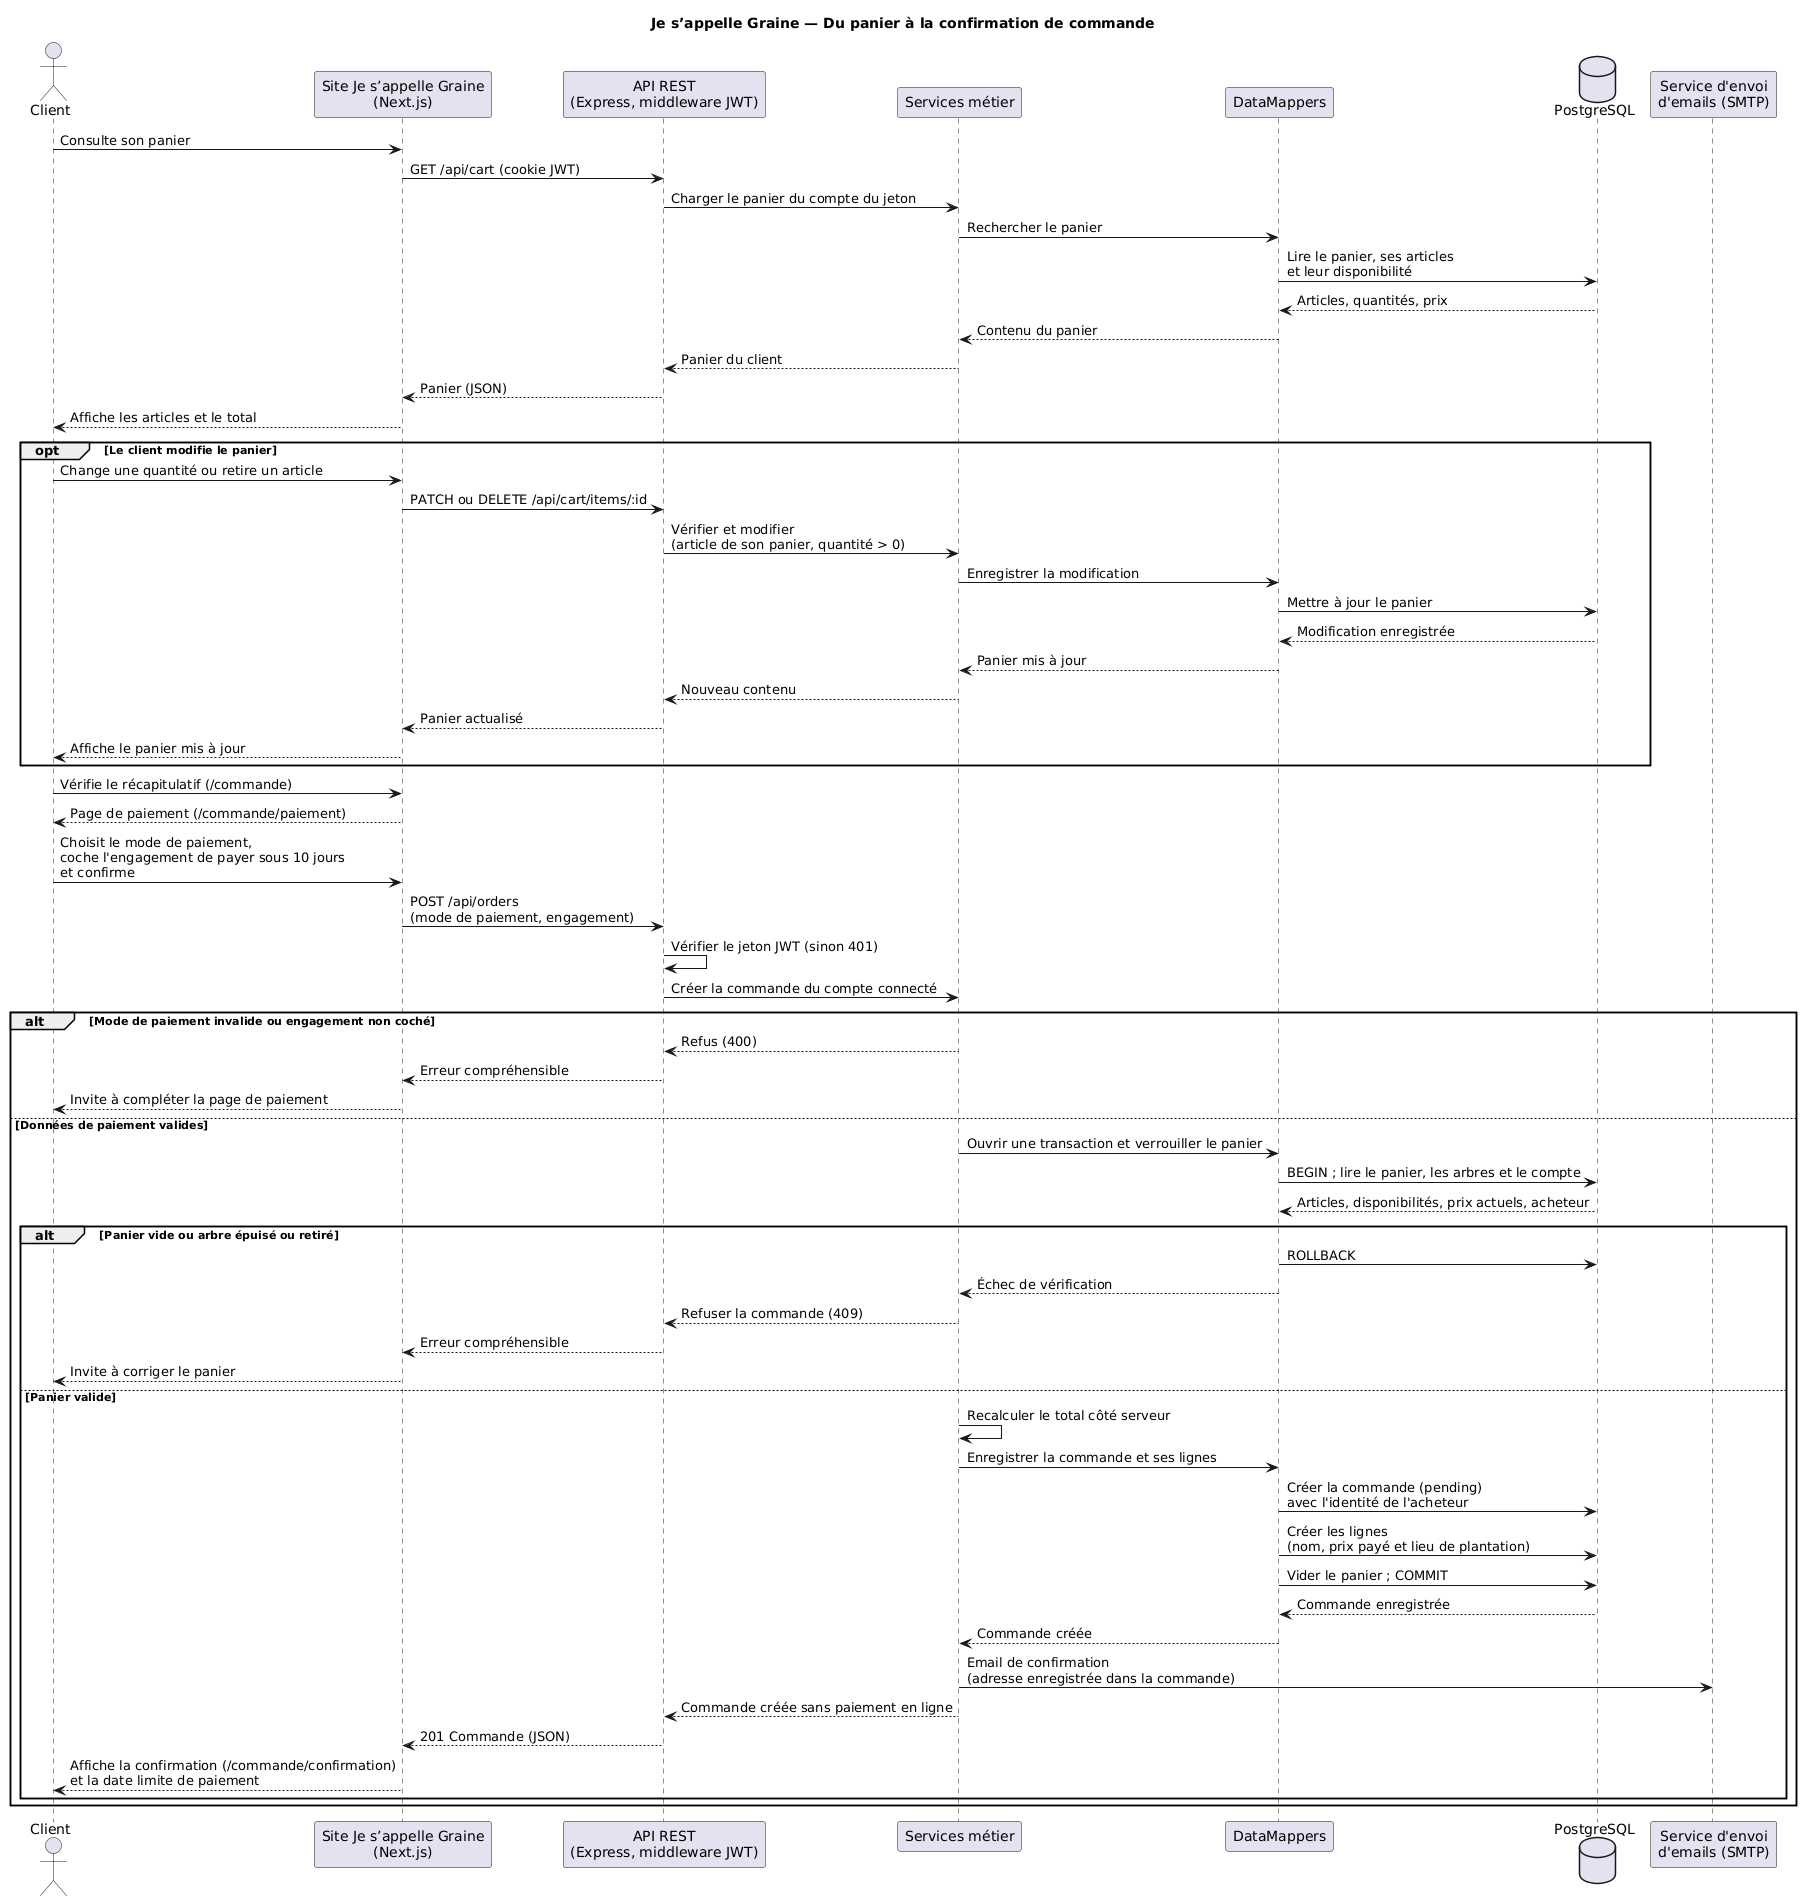

The diagram above was rendered by PlantUML. Its source (embedded in the PNG):
@startuml 03-diagramme-sequence-achat
title Je s’appelle Graine — Du panier à la confirmation de commande

actor Client
participant "Site Je s’appelle Graine\n(Next.js)" as Site
participant "API REST\n(Express, middleware JWT)" as API
participant "Services métier" as Services
participant "DataMappers" as DM
database "PostgreSQL" as DB
participant "Service d'envoi\nd'emails (SMTP)" as Mail

Client -> Site : Consulte son panier
Site -> API : GET /api/cart (cookie JWT)
API -> Services : Charger le panier du compte du jeton
Services -> DM : Rechercher le panier
DM -> DB : Lire le panier, ses articles\net leur disponibilité
DB --> DM : Articles, quantités, prix
DM --> Services : Contenu du panier
Services --> API : Panier du client
API --> Site : Panier (JSON)
Site --> Client : Affiche les articles et le total

opt Le client modifie le panier
  Client -> Site : Change une quantité ou retire un article
  Site -> API : PATCH ou DELETE /api/cart/items/:id
  API -> Services : Vérifier et modifier\n(article de son panier, quantité > 0)
  Services -> DM : Enregistrer la modification
  DM -> DB : Mettre à jour le panier
  DB --> DM : Modification enregistrée
  DM --> Services : Panier mis à jour
  Services --> API : Nouveau contenu
  API --> Site : Panier actualisé
  Site --> Client : Affiche le panier mis à jour
end

Client -> Site : Vérifie le récapitulatif (/commande)
Site --> Client : Page de paiement (/commande/paiement)
Client -> Site : Choisit le mode de paiement,\ncoche l'engagement de payer sous 10 jours\net confirme
Site -> API : POST /api/orders\n(mode de paiement, engagement)
API -> API : Vérifier le jeton JWT (sinon 401)
API -> Services : Créer la commande du compte connecté

alt Mode de paiement invalide ou engagement non coché
  Services --> API : Refus (400)
  API --> Site : Erreur compréhensible
  Site --> Client : Invite à compléter la page de paiement
else Données de paiement valides
  Services -> DM : Ouvrir une transaction et verrouiller le panier
  DM -> DB : BEGIN ; lire le panier, les arbres et le compte
  DB --> DM : Articles, disponibilités, prix actuels, acheteur

  alt Panier vide ou arbre épuisé ou retiré
    DM -> DB : ROLLBACK
    DM --> Services : Échec de vérification
    Services --> API : Refuser la commande (409)
    API --> Site : Erreur compréhensible
    Site --> Client : Invite à corriger le panier
  else Panier valide
    Services -> Services : Recalculer le total côté serveur
    Services -> DM : Enregistrer la commande et ses lignes
    DM -> DB : Créer la commande (pending)\navec l'identité de l'acheteur
    DM -> DB : Créer les lignes\n(nom, prix payé et lieu de plantation)
    DM -> DB : Vider le panier ; COMMIT
    DB --> DM : Commande enregistrée
    DM --> Services : Commande créée
    Services -> Mail : Email de confirmation\n(adresse enregistrée dans la commande)
    Services --> API : Commande créée sans paiement en ligne
    API --> Site : 201 Commande (JSON)
    Site --> Client : Affiche la confirmation (/commande/confirmation)\net la date limite de paiement
  end
end
@enduml